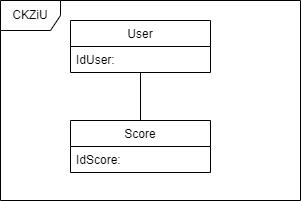

The diagram above was exported from draw.io. Its source (the exported page's mxGraphModel, read from the mxfile embedded in the PNG):
<mxGraphModel dx="1422" dy="794" grid="1" gridSize="10" guides="1" tooltips="1" connect="1" arrows="1" fold="1" page="1" pageScale="1" pageWidth="827" pageHeight="1169" math="0" shadow="0">
  <root>
    <mxCell id="0" />
    <mxCell id="1" parent="0" />
    <mxCell id="r1qIosW8kzswlUI1b-0S-3" value="User" style="swimlane;fontStyle=0;childLayout=stackLayout;horizontal=1;startSize=26;fillColor=none;horizontalStack=0;resizeParent=1;resizeParentMax=0;resizeLast=0;collapsible=1;marginBottom=0;" vertex="1" parent="1">
      <mxGeometry x="340" y="350" width="140" height="52" as="geometry" />
    </mxCell>
    <mxCell id="r1qIosW8kzswlUI1b-0S-6" value="IdUser: " style="text;strokeColor=none;fillColor=none;align=left;verticalAlign=top;spacingLeft=4;spacingRight=4;overflow=hidden;rotatable=0;points=[[0,0.5],[1,0.5]];portConstraint=eastwest;" vertex="1" parent="r1qIosW8kzswlUI1b-0S-3">
      <mxGeometry y="26" width="140" height="26" as="geometry" />
    </mxCell>
    <mxCell id="r1qIosW8kzswlUI1b-0S-7" value="Score" style="swimlane;fontStyle=0;childLayout=stackLayout;horizontal=1;startSize=26;fillColor=none;horizontalStack=0;resizeParent=1;resizeParentMax=0;resizeLast=0;collapsible=1;marginBottom=0;" vertex="1" parent="1">
      <mxGeometry x="340" y="450" width="140" height="52" as="geometry" />
    </mxCell>
    <mxCell id="r1qIosW8kzswlUI1b-0S-8" value="IdScore: " style="text;strokeColor=none;fillColor=none;align=left;verticalAlign=top;spacingLeft=4;spacingRight=4;overflow=hidden;rotatable=0;points=[[0,0.5],[1,0.5]];portConstraint=eastwest;" vertex="1" parent="r1qIosW8kzswlUI1b-0S-7">
      <mxGeometry y="26" width="140" height="26" as="geometry" />
    </mxCell>
    <mxCell id="r1qIosW8kzswlUI1b-0S-17" value="" style="endArrow=none;endFill=0;endSize=12;html=1;rounded=0;" edge="1" parent="1" source="r1qIosW8kzswlUI1b-0S-7" target="r1qIosW8kzswlUI1b-0S-3">
      <mxGeometry width="160" relative="1" as="geometry">
        <mxPoint x="330" y="430" as="sourcePoint" />
        <mxPoint x="490" y="430" as="targetPoint" />
      </mxGeometry>
    </mxCell>
    <mxCell id="r1qIosW8kzswlUI1b-0S-18" value="CKZiU" style="shape=umlFrame;whiteSpace=wrap;html=1;" vertex="1" parent="1">
      <mxGeometry x="270" y="330" width="300" height="200" as="geometry" />
    </mxCell>
  </root>
</mxGraphModel>